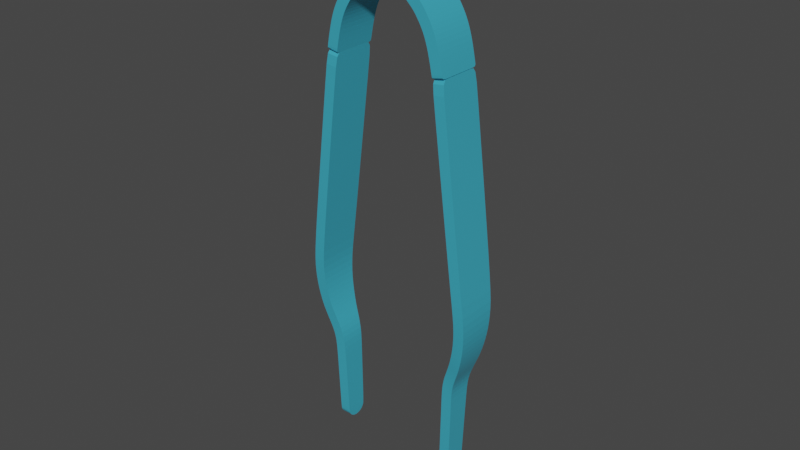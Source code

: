 # Source: PinzaV2.blend  (saved by Blender 2.90.8; exported with 4.5.12 LTS)
import bpy
from mathutils import Matrix  # noqa: F401  (used for matrix-valued properties, if any)

bpy.ops.wm.read_factory_settings(use_empty=True)
scene = bpy.context.scene
scene.name = 'Scene'

# ---- collections
col_collection = bpy.data.collections.new('Collection'); scene.collection.children.link(col_collection)

# ---- materials (node trees are filled in below, after node groups)
mat_pinza1 = bpy.data.materials.new('Pinza1')
mat_pinza1.alpha_threshold = 0.0
mat_pinza1.line_color = (0.0, 0.0, 0.0, 1.0)
mat_giuntura = bpy.data.materials.new('Giuntura')
mat_giuntura.alpha_threshold = 0.0
mat_giuntura.line_color = (0.0, 0.0, 0.0, 1.0)
mat_pinza2 = bpy.data.materials.new('Pinza2')
mat_pinza2.alpha_threshold = 0.0
mat_pinza2.line_color = (0.0, 0.0, 0.0, 1.0)

# ---- material node trees
mat_pinza1.use_nodes = True; mat_pinza1.node_tree.nodes.clear()
_N = mat_pinza1.node_tree.nodes; _L = mat_pinza1.node_tree.links
n0 = _N.new('ShaderNodeOutputMaterial'); n0.name = 'Material Output.001'; n0.location = (492, 341)
n0.target = 'CYCLES'
n1 = _N.new('ShaderNodeBsdfPrincipled'); n1.name = 'Principled BSDF'; n1.location = (210, 341)
n1.distribution = 'GGX'
n1.subsurface_method = 'BURLEY'
n1.inputs[0].default_value = (0.07423, 0.5873, 0.8, 1.0)
n1.inputs[1].default_value = 0.3546
n1.inputs[2].default_value = 0.0
n1.inputs[3].default_value = 1.45
n1.inputs[27].default_value = (0.0, 0.0, 0.0, 1.0)
n1.inputs[28].default_value = 1.0
_L.new(n1.outputs[0], n0.inputs[0])
n0.is_active_output = True
mat_giuntura.use_nodes = True; mat_giuntura.node_tree.nodes.clear()
_N = mat_giuntura.node_tree.nodes; _L = mat_giuntura.node_tree.links
n0 = _N.new('ShaderNodeOutputMaterial'); n0.name = 'Material Output.001'; n0.location = (492, 341)
n0.target = 'CYCLES'
n1 = _N.new('ShaderNodeBsdfPrincipled'); n1.name = 'Principled BSDF'; n1.location = (210, 341)
n1.distribution = 'GGX'
n1.subsurface_method = 'BURLEY'
n1.inputs[0].default_value = (0.07423, 0.5873, 0.8, 1.0)
n1.inputs[1].default_value = 0.3546
n1.inputs[2].default_value = 0.0
n1.inputs[3].default_value = 1.45
n1.inputs[27].default_value = (0.0, 0.0, 0.0, 1.0)
n1.inputs[28].default_value = 1.0
_L.new(n1.outputs[0], n0.inputs[0])
n0.is_active_output = True
mat_pinza2.use_nodes = True; mat_pinza2.node_tree.nodes.clear()
_N = mat_pinza2.node_tree.nodes; _L = mat_pinza2.node_tree.links
n0 = _N.new('ShaderNodeOutputMaterial'); n0.name = 'Material Output.001'; n0.location = (492, 341)
n0.target = 'CYCLES'
n1 = _N.new('ShaderNodeBsdfPrincipled'); n1.name = 'Principled BSDF'; n1.location = (210, 341)
n1.distribution = 'GGX'
n1.subsurface_method = 'BURLEY'
n1.inputs[0].default_value = (0.07423, 0.5873, 0.8, 1.0)
n1.inputs[1].default_value = 0.3546
n1.inputs[2].default_value = 0.0
n1.inputs[3].default_value = 1.45
n1.inputs[27].default_value = (0.0, 0.0, 0.0, 1.0)
n1.inputs[28].default_value = 1.0
_L.new(n1.outputs[0], n0.inputs[0])
n0.is_active_output = True

# ---- world
world_world = bpy.data.worlds.new('World'); scene.world = world_world
world_world.use_nodes = True; world_world.node_tree.nodes.clear()
_N = world_world.node_tree.nodes; _L = world_world.node_tree.links
n0 = _N.new('ShaderNodeOutputWorld'); n0.name = 'World Output'; n0.location = (300, 300)
n1 = _N.new('ShaderNodeBackground'); n1.name = 'Background'; n1.location = (10, 300)
n1.inputs[0].default_value = (0.05088, 0.05088, 0.05088, 1.0)
_L.new(n1.outputs[0], n0.inputs[0])
n0.is_active_output = True
world_world.color = (0.05088, 0.05088, 0.05088)
world_world.use_sun_shadow = False
world_world.sun_shadow_jitter_overblur = 0.0

# ---- meshes
me_plane_002 = bpy.data.meshes.new('Plane.002')
me_plane_002.from_pydata([(0.00143, 0.001866, -0.04275), (0.00143, 0.001587, -0.04327), (0.00143, 0.001153, -0.04369), (0.00143, 0.0006062, -0.04395), (0.00143, -7.631e-08, -0.04404), (0.00143, -0.0006064, -0.04395), (0.00143, -0.001153, -0.04369), (0.00143, -0.001587, -0.04327), (0.00143, -0.001866, -0.04275), (0.002611, 0.004056, 0.02856), (0.002611, -0.004056, 0.02856), (-0.001997, 0.003354, -0.01697), (-0.0003252, 0.002622, -0.02283), (-0.001136, 0.002991, -0.02056), (-0.0003252, -0.002622, -0.02283), (-0.001997, -0.003354, -0.01697), (-0.001136, -0.002991, -0.02056), (-0.002336, 0.003768, -0.01225), (-0.002336, -0.003768, -0.01225), (-0.001706, -0.004056, -0.006441), (-0.001706, 0.004056, -0.006441), (0.0009391, 0.002301, -0.02608), (0.0009391, -0.002301, -0.02608), (0.001459, -0.001969, -0.04215), (0.001459, 0.001969, -0.04215), (0.001079, 0.00218, -0.03052), (0.001079, -0.002173, -0.03054), (0.002611, 0.004056, 0.02856), (0.002611, -0.004056, 0.02856)], [], [(26, 25, 24, 23), (25, 26, 22, 21), (12, 21, 22, 14), (13, 12, 14, 16), (11, 13, 16, 15), (17, 11, 15, 18), (20, 17, 18, 19), (9, 20, 19, 10), (7, 8, 23, 24, 0, 1, 2, 3, 4, 5, 6), (9, 10, 28, 27)])
_uv = me_plane_002.uv_layers.new(name='UVMap')
_uv.uv.foreach_set('vector', [0.0, 0.0, 0.0, 0.0, 0.0, 0.0, 0.0, 0.0, 0.0, 0.0, 0.0, 0.0, 0.0, 0.0, 0.0, 0.0, 0.0, 0.0, 0.0, 0.0, 0.0, 0.0, 0.0, 0.0, 0.0, 0.0, 0.0, 0.0, 0.0, 0.0, 0.0, 0.0, 0.0, 0.0, 0.0, 0.0, 0.0, 0.0, 0.0, 0.0, 0.0, 0.0, 0.0, 0.0, 0.0, 0.0, 0.0, 0.0, 0.0, 0.0, 0.0, 0.0, 0.0, 0.0, 0.0, 0.0, 0.0, 0.0, 0.0, 0.0, 0.0, 0.0, 0.0, 0.0, 0.0, 0.0, 0.0, 0.0, 0.0, 0.0, 0.0, 0.0, 0.0, 0.0, 0.0, 0.0, 0.0, 0.0, 0.0, 0.0, 0.0, 0.0, 0.0, 0.0, 0.0, 0.0, 0.0, 0.0, 0.0, 0.0, 0.0, 0.0, 0.0, 0.0])
me_plane_002.materials.append(mat_pinza1)
me_plane_002.use_remesh_fix_poles = True
me_plane_002.use_remesh_preserve_attributes = False
me_plane_002.use_mirror_vertex_groups = False
me_plane_002.update()
me_plane_003 = bpy.data.meshes.new('Plane.003')
me_plane_003.from_pydata([(0.01054, -0.004054, -0.007749), (0.01054, 0.004058, -0.007749), (-0.009727, 0.004057, -0.003625), (-0.009732, -0.004055, -0.003621), (-0.01049, -0.004054, -0.007749), (-0.01049, 0.004058, -0.007749), (0.009765, 0.004057, -0.003625), (0.009746, -0.004055, -0.003621), (-0.008775, -0.004057, -0.0006662), (-0.007461, -0.004057, 0.001518), (-0.006443, -0.004057, 0.002856), (-0.004653, -0.004049, 0.004488), (-0.002831, -0.004049, 0.005693), (0.002821, -0.004049, 0.005693), (0.004643, -0.004049, 0.004488), (0.00643, -0.004057, 0.002856), (0.007446, -0.004057, 0.001518), (0.008759, -0.004057, -0.0006662), (-0.008775, 0.004055, -0.0006662), (-0.007461, 0.004055, 0.001518), (-0.006443, 0.004055, 0.002856), (-0.004653, 0.004047, 0.004488), (-0.002831, 0.004047, 0.005693), (0.002821, 0.004047, 0.005693), (0.004643, 0.004047, 0.004488), (0.00643, 0.004055, 0.002856), (0.007446, 0.004055, 0.001518), (0.008759, 0.004055, -0.0006662), (-8.756e-05, -0.004049, 0.006165), (-8.756e-05, 0.004047, 0.006165), (-0.01049, -0.004054, -0.007749), (-0.01049, 0.004058, -0.007749), (0.01054, -0.004054, -0.007749), (0.01054, 0.004058, -0.007749)], [], [(4, 3, 2, 5), (2, 3, 8, 18), (18, 8, 9, 19), (19, 9, 10, 20), (20, 10, 11, 21), (21, 11, 12, 22), (29, 28, 13, 23), (23, 13, 14, 24), (24, 14, 15, 25), (25, 15, 16, 26), (26, 16, 17, 27), (27, 17, 7, 6), (22, 12, 28, 29), (0, 1, 6, 7), (4, 5, 31, 30), (1, 0, 32, 33)])
_uv = me_plane_003.uv_layers.new(name='UVMap')
_uv.uv.foreach_set('vector', [0.0, 0.0, 0.0, 0.0, 0.0, 0.0, 0.0, 0.0, 0.0, 0.0, 0.0, 0.0, 0.0, 0.0, 0.0, 0.0, 0.0, 0.0, 0.0, 0.0, 0.0, 0.0, 0.0, 0.0, 0.0, 0.0, 0.0, 0.0, 0.0, 0.0, 0.0, 0.0, 0.0, 0.0, 0.0, 0.0, 0.0, 0.0, 0.0, 0.0, 0.0, 0.0, 0.0, 0.0, 0.0, 0.0, 0.0, 0.0, 0.0, 0.0, 0.0, 0.0, 0.0, 0.0, 0.0, 0.0, 0.0, 0.0, 0.0, 0.0, 0.0, 0.0, 0.0, 0.0, 0.0, 0.0, 0.0, 0.0, 0.0, 0.0, 0.0, 0.0, 0.0, 0.0, 0.0, 0.0, 0.0, 0.0, 0.0, 0.0, 0.0, 0.0, 0.0, 0.0, 0.0, 0.0, 0.0, 0.0, 0.0, 0.0, 0.0, 0.0, 0.0, 0.0, 0.0, 0.0, 0.0, 0.0, 0.0, 0.0, 0.0, 0.0, 0.0, 0.0, 0.0, 0.0, 0.0, 0.0, 0.0, 0.0, 0.0, 0.0, 0.0, 0.0, 0.0, 0.0, 0.0, 0.0, 0.0, 0.0, 0.0, 0.0, 0.0, 0.0, 0.0, 0.0, 0.0, 0.0])
me_plane_003.materials.append(mat_giuntura)
me_plane_003.use_remesh_fix_poles = True
me_plane_003.use_remesh_preserve_attributes = False
me_plane_003.use_mirror_vertex_groups = False
me_plane_003.update()
me_plane_004 = bpy.data.meshes.new('Plane.004')
me_plane_004.from_pydata([(-0.001462, 0.001969, -0.04208), (-0.001462, -0.001969, -0.04208), (-0.0009406, -0.002301, -0.02602), (-0.0009406, 0.002301, -0.02602), (0.001704, 0.004056, -0.006376), (0.001704, -0.004056, -0.006376), (0.002335, -0.003768, -0.01219), (0.002335, 0.003768, -0.01219), (0.001135, -0.002991, -0.02049), (0.001996, -0.003354, -0.01691), (0.0003239, -0.002622, -0.02277), (0.001135, 0.002991, -0.02049), (0.0003239, 0.002622, -0.02277), (0.001996, 0.003354, -0.01691), (-0.002603, -0.004056, 0.02862), (-0.002603, 0.004056, 0.02862), (-0.001433, -0.001866, -0.04269), (-0.001433, -0.001587, -0.04321), (-0.001433, -0.001153, -0.04362), (-0.001433, -0.0006063, -0.04389), (-0.001433, -1.33e-08, -0.04398), (-0.001433, 0.0006063, -0.04389), (-0.001433, 0.001153, -0.04362), (-0.001433, 0.001587, -0.04321), (-0.001433, 0.001866, -0.04269), (-0.00104, 0.002177, -0.03046), (-0.00104, -0.002177, -0.03046), (-0.002603, -0.004056, 0.02862), (-0.002603, 0.004056, 0.02862)], [], [(16, 1, 0, 24, 23, 22, 21, 20, 19, 18, 17), (4, 7, 6, 5), (7, 13, 9, 6), (13, 11, 8, 9), (11, 12, 10, 8), (12, 3, 2, 10), (26, 25, 0, 1), (25, 26, 2, 3), (15, 4, 5, 14), (14, 27, 28, 15)])
_uv = me_plane_004.uv_layers.new(name='UVMap')
_uv.uv.foreach_set('vector', [0.0, 0.0, 0.0, 0.0, 0.0, 0.0, 0.0, 0.0, 0.0, 0.0, 0.0, 0.0, 0.0, 0.0, 0.0, 0.0, 0.0, 0.0, 0.0, 0.0, 0.0, 0.0, 0.0, 0.0, 0.0, 0.0, 0.0, 0.0, 0.0, 0.0, 0.0, 0.0, 0.0, 0.0, 0.0, 0.0, 0.0, 0.0, 0.0, 0.0, 0.0, 0.0, 0.0, 0.0, 0.0, 0.0, 0.0, 0.0, 0.0, 0.0, 0.0, 0.0, 0.0, 0.0, 0.0, 0.0, 0.0, 0.0, 0.0, 0.0, 0.0, 0.0, 0.0, 0.0, 0.0, 0.0, 0.0, 0.0, 0.0, 0.0, 0.0, 0.0, 0.0, 0.0, 0.0, 0.0, 0.0, 0.0, 0.0, 0.0, 0.0, 0.0, 0.0, 0.0, 0.0, 0.0, 0.0, 0.0, 0.0, 0.0, 0.0, 0.0, 0.0, 0.0])
me_plane_004.materials.append(mat_pinza2)
me_plane_004.use_remesh_fix_poles = True
me_plane_004.use_remesh_preserve_attributes = False
me_plane_004.use_mirror_vertex_groups = False
me_plane_004.update()

# ---- objects
ob_pinza1 = bpy.data.objects.new('Pinza1', me_plane_002)
ob_giuntura = bpy.data.objects.new('Giuntura', me_plane_003)
ob_pinza2 = bpy.data.objects.new('Pinza2', me_plane_004)

# ---- transforms, parenting, visibility, modifiers, constraints
ob_pinza1.location = (-0.02305, 1.387e-05, -0.01803)
ob_pinza1.scale = (1.757, 1.757, 1.757)
ob_pinza1.lineart.crease_threshold = 0.0
_m = ob_pinza1.modifiers.new('Subdivision', 'SUBSURF')
_m.uv_smooth = 'PRESERVE_CORNERS'
_m.levels = 4
_m = ob_pinza1.modifiers.new('Solidify', 'SOLIDIFY')
_m.thickness = 0.002
_m.offset = 0.0
ob_giuntura.location = (-3.418e-05, 1.033e-05, 0.04576)
ob_giuntura.scale = (1.757, 1.757, 1.757)
ob_giuntura.lineart.crease_threshold = 0.0
_m = ob_giuntura.modifiers.new('Subdivision', 'SUBSURF')
_m.uv_smooth = 'PRESERVE_CORNERS'
_m.levels = 4
_m = ob_giuntura.modifiers.new('Solidify', 'SOLIDIFY')
_m.thickness = 0.002
_m.offset = 0.0
ob_pinza2.location = (0.02305, 1.375e-05, -0.01815)
ob_pinza2.scale = (1.757, 1.757, 1.757)
ob_pinza2.lineart.crease_threshold = 0.0
_m = ob_pinza2.modifiers.new('Subdivision', 'SUBSURF')
_m.uv_smooth = 'PRESERVE_CORNERS'
_m.levels = 3
_m = ob_pinza2.modifiers.new('Solidify', 'SOLIDIFY')
_m.thickness = 0.002
_m.offset = 0.0
_m.nonmanifold_thickness_mode = 'FIXED'
_m.nonmanifold_merge_threshold = 0.0

# ---- collection membership
col_collection.objects.link(ob_pinza1)
col_collection.objects.link(ob_giuntura)
col_collection.objects.link(ob_pinza2)

# ---- scene / render settings (as saved in the file)
scene.frame_start = 1; scene.frame_end = 250; scene.frame_set(3)
scene.render.engine = 'CYCLES'
scene.cycles.use_denoising = False
scene.cycles.samples = 128
scene.cycles.sampling_pattern = 'TABULATED_SOBOL'
scene.cycles.use_adaptive_sampling = False
scene.cycles.use_light_tree = False
scene.cycles.max_bounces = 6
scene.view_settings.view_transform = 'Filmic'
bpy.context.view_layer.update()

# ---- added for rendering (the .blend has no active camera and no usable light): camera, sun
cam_auto = bpy.data.cameras.new('AutoCamera')
cam_auto.lens = 50.0
cam_auto.sensor_width = 36.0
cam_auto.clip_end = 1000.0
ob_auto_camera = bpy.data.objects.new('AutoCamera', cam_auto)
scene.collection.objects.link(ob_auto_camera)
ob_auto_camera.location = (0.185045, -0.222042, 0.129382)
ob_auto_camera.rotation_euler = (1.09748, -7.21219e-08, 0.694738)
scene.camera = ob_auto_camera
light_auto_sun = bpy.data.lights.new('AutoSun', 'SUN')
light_auto_sun.energy = 3.0
light_auto_sun.angle = 0.0523599
ob_auto_sun = bpy.data.objects.new('AutoSun', light_auto_sun)
scene.collection.objects.link(ob_auto_sun)
ob_auto_sun.rotation_euler = (0.872665, 0.174533, 0.523599)
bpy.context.view_layer.update()
